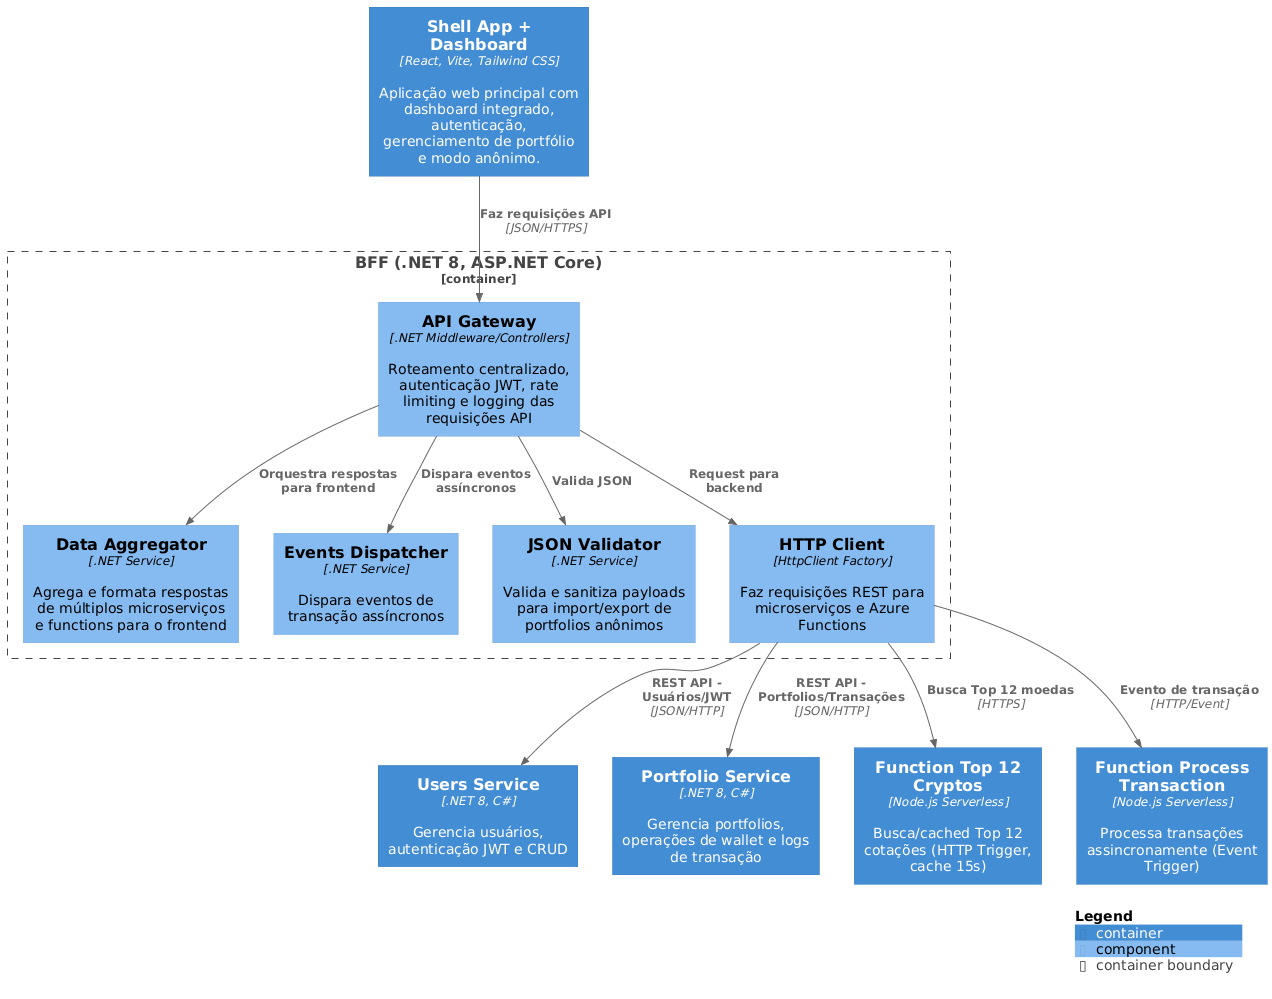

The diagram above was rendered by PlantUML. Its source (embedded in the PNG):
@startuml
!include https://raw.githubusercontent.com/plantuml-stdlib/C4-PlantUML/master/C4_Component.puml

LAYOUT_WITH_LEGEND()

Container(shellapp, "Shell App + Dashboard", "React, Vite, Tailwind CSS", "Aplicação web principal com dashboard integrado, autenticação, gerenciamento de portfólio e modo anônimo.")


Container_Boundary(bff, "BFF (.NET 8, ASP.NET Core)") {
    Component(api_gateway, "API Gateway", ".NET Middleware/Controllers", "Roteamento centralizado, autenticação JWT, rate limiting e logging das requisições API")
    Component(data_aggregator, "Data Aggregator", ".NET Service", "Agrega e formata respostas de múltiplos microserviços e functions para o frontend")
    Component(events_dispatcher, "Events Dispatcher", ".NET Service", "Dispara eventos de transação assíncronos")
    Component(json_validator, "JSON Validator", ".NET Service", "Valida e sanitiza payloads para import/export de portfolios anônimos")
    Component(http_client, "HTTP Client", "HttpClient Factory", "Faz requisições REST para microserviços e Azure Functions")
}

Container(usersservice, "Users Service", ".NET 8, C#", "Gerencia usuários, autenticação JWT e CRUD")
Container(portfolioservice, "Portfolio Service", ".NET 8, C#", "Gerencia portfolios, operações de wallet e logs de transação")

Container(functiontop12, "Function Top 12 Cryptos", "Node.js Serverless", "Busca/cached Top 12 cotações (HTTP Trigger, cache 15s)")
Container(functionprocess, "Function Process Transaction", "Node.js Serverless", "Processa transações assincronamente (Event Trigger)")

' Frontend -> BFF (API Gateway)
Rel(shellapp, api_gateway, "Faz requisições API", "JSON/HTTPS")

' API Gateway e Orquestração
Rel(api_gateway, data_aggregator, "Orquestra respostas para frontend")
Rel(api_gateway, events_dispatcher, "Dispara eventos assíncronos")
Rel(api_gateway, json_validator, "Valida JSON")
Rel(api_gateway, http_client, "Request para backend")

' HTTP Client -> Serviços
Rel(http_client, usersservice, "REST API - Usuários/JWT", "JSON/HTTP")
Rel(http_client, portfolioservice, "REST API - Portfolios/Transações", "JSON/HTTP")
Rel(http_client, functiontop12, "Busca Top 12 moedas", "HTTPS")
Rel(http_client, functionprocess, "Evento de transação", "HTTP/Event")

SHOW_LEGEND()
@enduml